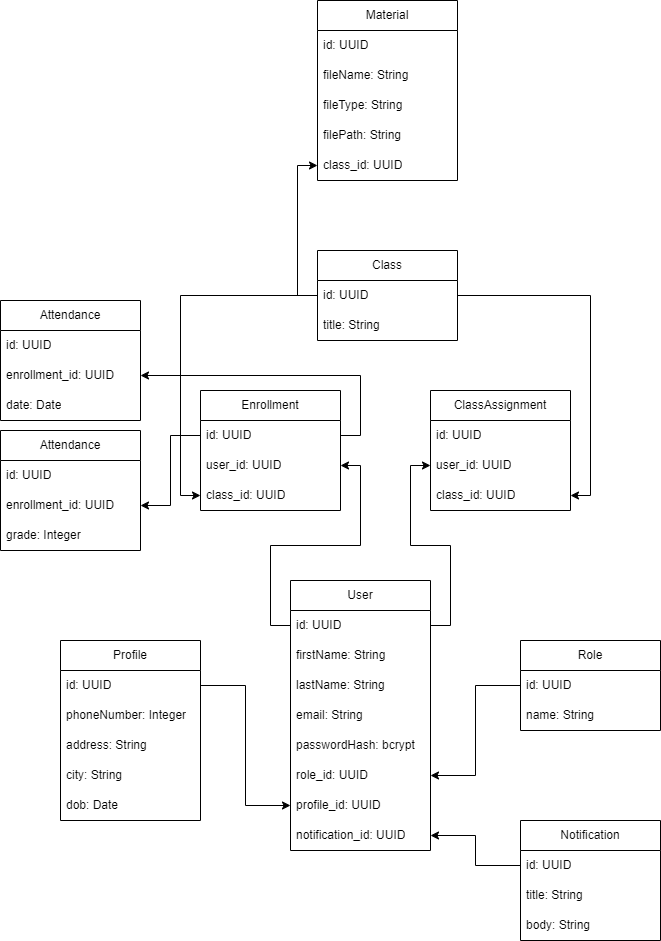

The diagram above was exported from draw.io. Its source (the exported page's mxGraphModel, read from the mxfile embedded in the PNG):
<mxGraphModel dx="2415" dy="986" grid="1" gridSize="10" guides="1" tooltips="1" connect="1" arrows="1" fold="1" page="1" pageScale="1" pageWidth="827" pageHeight="1169" math="0" shadow="0">
  <root>
    <mxCell id="0" />
    <mxCell id="1" parent="0" />
    <mxCell id="2" value="" style="group" vertex="1" connectable="0" parent="1">
      <mxGeometry x="-800" y="110" width="660" height="940" as="geometry" />
    </mxCell>
    <mxCell id="3" value="User" style="swimlane;fontStyle=0;childLayout=stackLayout;horizontal=1;startSize=30;horizontalStack=0;resizeParent=1;resizeParentMax=0;resizeLast=0;collapsible=1;marginBottom=0;whiteSpace=wrap;html=1;" vertex="1" parent="2">
      <mxGeometry x="290" y="580" width="140" height="270" as="geometry" />
    </mxCell>
    <mxCell id="4" value="id: UUID" style="text;strokeColor=none;fillColor=none;align=left;verticalAlign=middle;spacingLeft=4;spacingRight=4;overflow=hidden;points=[[0,0.5],[1,0.5]];portConstraint=eastwest;rotatable=0;whiteSpace=wrap;html=1;" vertex="1" parent="3">
      <mxGeometry y="30" width="140" height="30" as="geometry" />
    </mxCell>
    <mxCell id="5" value="firstName: String" style="text;strokeColor=none;fillColor=none;align=left;verticalAlign=middle;spacingLeft=4;spacingRight=4;overflow=hidden;points=[[0,0.5],[1,0.5]];portConstraint=eastwest;rotatable=0;whiteSpace=wrap;html=1;" vertex="1" parent="3">
      <mxGeometry y="60" width="140" height="30" as="geometry" />
    </mxCell>
    <mxCell id="6" value="lastName: String" style="text;strokeColor=none;fillColor=none;align=left;verticalAlign=middle;spacingLeft=4;spacingRight=4;overflow=hidden;points=[[0,0.5],[1,0.5]];portConstraint=eastwest;rotatable=0;whiteSpace=wrap;html=1;" vertex="1" parent="3">
      <mxGeometry y="90" width="140" height="30" as="geometry" />
    </mxCell>
    <mxCell id="7" value="email: String" style="text;strokeColor=none;fillColor=none;align=left;verticalAlign=middle;spacingLeft=4;spacingRight=4;overflow=hidden;points=[[0,0.5],[1,0.5]];portConstraint=eastwest;rotatable=0;whiteSpace=wrap;html=1;" vertex="1" parent="3">
      <mxGeometry y="120" width="140" height="30" as="geometry" />
    </mxCell>
    <mxCell id="8" value="passwordHash: bcrypt" style="text;strokeColor=none;fillColor=none;align=left;verticalAlign=middle;spacingLeft=4;spacingRight=4;overflow=hidden;points=[[0,0.5],[1,0.5]];portConstraint=eastwest;rotatable=0;whiteSpace=wrap;html=1;" vertex="1" parent="3">
      <mxGeometry y="150" width="140" height="30" as="geometry" />
    </mxCell>
    <mxCell id="9" value="role_id: UUID" style="text;strokeColor=none;fillColor=none;align=left;verticalAlign=middle;spacingLeft=4;spacingRight=4;overflow=hidden;points=[[0,0.5],[1,0.5]];portConstraint=eastwest;rotatable=0;whiteSpace=wrap;html=1;" vertex="1" parent="3">
      <mxGeometry y="180" width="140" height="30" as="geometry" />
    </mxCell>
    <mxCell id="10" value="profile_id: UUID" style="text;strokeColor=none;fillColor=none;align=left;verticalAlign=middle;spacingLeft=4;spacingRight=4;overflow=hidden;points=[[0,0.5],[1,0.5]];portConstraint=eastwest;rotatable=0;whiteSpace=wrap;html=1;" vertex="1" parent="3">
      <mxGeometry y="210" width="140" height="30" as="geometry" />
    </mxCell>
    <mxCell id="11" value="notification_id: UUID" style="text;strokeColor=none;fillColor=none;align=left;verticalAlign=middle;spacingLeft=4;spacingRight=4;overflow=hidden;points=[[0,0.5],[1,0.5]];portConstraint=eastwest;rotatable=0;whiteSpace=wrap;html=1;" vertex="1" parent="3">
      <mxGeometry y="240" width="140" height="30" as="geometry" />
    </mxCell>
    <mxCell id="12" value="Role" style="swimlane;fontStyle=0;childLayout=stackLayout;horizontal=1;startSize=30;horizontalStack=0;resizeParent=1;resizeParentMax=0;resizeLast=0;collapsible=1;marginBottom=0;whiteSpace=wrap;html=1;" vertex="1" parent="2">
      <mxGeometry x="520" y="640" width="140" height="90" as="geometry" />
    </mxCell>
    <mxCell id="13" value="id: UUID" style="text;strokeColor=none;fillColor=none;align=left;verticalAlign=middle;spacingLeft=4;spacingRight=4;overflow=hidden;points=[[0,0.5],[1,0.5]];portConstraint=eastwest;rotatable=0;whiteSpace=wrap;html=1;" vertex="1" parent="12">
      <mxGeometry y="30" width="140" height="30" as="geometry" />
    </mxCell>
    <mxCell id="14" value="name: String" style="text;strokeColor=none;fillColor=none;align=left;verticalAlign=middle;spacingLeft=4;spacingRight=4;overflow=hidden;points=[[0,0.5],[1,0.5]];portConstraint=eastwest;rotatable=0;whiteSpace=wrap;html=1;" vertex="1" parent="12">
      <mxGeometry y="60" width="140" height="30" as="geometry" />
    </mxCell>
    <mxCell id="15" value="Profile" style="swimlane;fontStyle=0;childLayout=stackLayout;horizontal=1;startSize=30;horizontalStack=0;resizeParent=1;resizeParentMax=0;resizeLast=0;collapsible=1;marginBottom=0;whiteSpace=wrap;html=1;" vertex="1" parent="2">
      <mxGeometry x="60" y="640" width="140" height="180" as="geometry" />
    </mxCell>
    <mxCell id="16" value="id: UUID" style="text;strokeColor=none;fillColor=none;align=left;verticalAlign=middle;spacingLeft=4;spacingRight=4;overflow=hidden;points=[[0,0.5],[1,0.5]];portConstraint=eastwest;rotatable=0;whiteSpace=wrap;html=1;" vertex="1" parent="15">
      <mxGeometry y="30" width="140" height="30" as="geometry" />
    </mxCell>
    <mxCell id="17" value="phoneNumber: Integer" style="text;strokeColor=none;fillColor=none;align=left;verticalAlign=middle;spacingLeft=4;spacingRight=4;overflow=hidden;points=[[0,0.5],[1,0.5]];portConstraint=eastwest;rotatable=0;whiteSpace=wrap;html=1;" vertex="1" parent="15">
      <mxGeometry y="60" width="140" height="30" as="geometry" />
    </mxCell>
    <mxCell id="18" value="address: String" style="text;strokeColor=none;fillColor=none;align=left;verticalAlign=middle;spacingLeft=4;spacingRight=4;overflow=hidden;points=[[0,0.5],[1,0.5]];portConstraint=eastwest;rotatable=0;whiteSpace=wrap;html=1;" vertex="1" parent="15">
      <mxGeometry y="90" width="140" height="30" as="geometry" />
    </mxCell>
    <mxCell id="19" value="city: String" style="text;strokeColor=none;fillColor=none;align=left;verticalAlign=middle;spacingLeft=4;spacingRight=4;overflow=hidden;points=[[0,0.5],[1,0.5]];portConstraint=eastwest;rotatable=0;whiteSpace=wrap;html=1;" vertex="1" parent="15">
      <mxGeometry y="120" width="140" height="30" as="geometry" />
    </mxCell>
    <mxCell id="20" value="dob: Date" style="text;strokeColor=none;fillColor=none;align=left;verticalAlign=middle;spacingLeft=4;spacingRight=4;overflow=hidden;points=[[0,0.5],[1,0.5]];portConstraint=eastwest;rotatable=0;whiteSpace=wrap;html=1;" vertex="1" parent="15">
      <mxGeometry y="150" width="140" height="30" as="geometry" />
    </mxCell>
    <mxCell id="21" style="edgeStyle=orthogonalEdgeStyle;rounded=0;orthogonalLoop=1;jettySize=auto;html=1;exitX=0;exitY=0.5;exitDx=0;exitDy=0;entryX=1;entryY=0.5;entryDx=0;entryDy=0;" edge="1" parent="2" source="13" target="9">
      <mxGeometry relative="1" as="geometry" />
    </mxCell>
    <mxCell id="22" style="edgeStyle=orthogonalEdgeStyle;rounded=0;orthogonalLoop=1;jettySize=auto;html=1;exitX=1;exitY=0.5;exitDx=0;exitDy=0;entryX=0;entryY=0.5;entryDx=0;entryDy=0;" edge="1" parent="2" source="16" target="10">
      <mxGeometry relative="1" as="geometry" />
    </mxCell>
    <mxCell id="23" value="Notification" style="swimlane;fontStyle=0;childLayout=stackLayout;horizontal=1;startSize=30;horizontalStack=0;resizeParent=1;resizeParentMax=0;resizeLast=0;collapsible=1;marginBottom=0;whiteSpace=wrap;html=1;" vertex="1" parent="2">
      <mxGeometry x="520" y="820" width="140" height="120" as="geometry" />
    </mxCell>
    <mxCell id="24" value="id: UUID" style="text;strokeColor=none;fillColor=none;align=left;verticalAlign=middle;spacingLeft=4;spacingRight=4;overflow=hidden;points=[[0,0.5],[1,0.5]];portConstraint=eastwest;rotatable=0;whiteSpace=wrap;html=1;" vertex="1" parent="23">
      <mxGeometry y="30" width="140" height="30" as="geometry" />
    </mxCell>
    <mxCell id="25" value="title: String" style="text;strokeColor=none;fillColor=none;align=left;verticalAlign=middle;spacingLeft=4;spacingRight=4;overflow=hidden;points=[[0,0.5],[1,0.5]];portConstraint=eastwest;rotatable=0;whiteSpace=wrap;html=1;" vertex="1" parent="23">
      <mxGeometry y="60" width="140" height="30" as="geometry" />
    </mxCell>
    <mxCell id="26" value="body: String" style="text;strokeColor=none;fillColor=none;align=left;verticalAlign=middle;spacingLeft=4;spacingRight=4;overflow=hidden;points=[[0,0.5],[1,0.5]];portConstraint=eastwest;rotatable=0;whiteSpace=wrap;html=1;" vertex="1" parent="23">
      <mxGeometry y="90" width="140" height="30" as="geometry" />
    </mxCell>
    <mxCell id="27" style="edgeStyle=orthogonalEdgeStyle;rounded=0;orthogonalLoop=1;jettySize=auto;html=1;exitX=0;exitY=0.5;exitDx=0;exitDy=0;entryX=1;entryY=0.5;entryDx=0;entryDy=0;" edge="1" parent="2" source="24" target="11">
      <mxGeometry relative="1" as="geometry" />
    </mxCell>
    <mxCell id="28" value="Enrollment" style="swimlane;fontStyle=0;childLayout=stackLayout;horizontal=1;startSize=30;horizontalStack=0;resizeParent=1;resizeParentMax=0;resizeLast=0;collapsible=1;marginBottom=0;whiteSpace=wrap;html=1;" vertex="1" parent="2">
      <mxGeometry x="200" y="390" width="140" height="120" as="geometry" />
    </mxCell>
    <mxCell id="29" value="id: UUID" style="text;strokeColor=none;fillColor=none;align=left;verticalAlign=middle;spacingLeft=4;spacingRight=4;overflow=hidden;points=[[0,0.5],[1,0.5]];portConstraint=eastwest;rotatable=0;whiteSpace=wrap;html=1;" vertex="1" parent="28">
      <mxGeometry y="30" width="140" height="30" as="geometry" />
    </mxCell>
    <mxCell id="30" value="user_id: UUID" style="text;strokeColor=none;fillColor=none;align=left;verticalAlign=middle;spacingLeft=4;spacingRight=4;overflow=hidden;points=[[0,0.5],[1,0.5]];portConstraint=eastwest;rotatable=0;whiteSpace=wrap;html=1;" vertex="1" parent="28">
      <mxGeometry y="60" width="140" height="30" as="geometry" />
    </mxCell>
    <mxCell id="31" value="class_id: UUID" style="text;strokeColor=none;fillColor=none;align=left;verticalAlign=middle;spacingLeft=4;spacingRight=4;overflow=hidden;points=[[0,0.5],[1,0.5]];portConstraint=eastwest;rotatable=0;whiteSpace=wrap;html=1;" vertex="1" parent="28">
      <mxGeometry y="90" width="140" height="30" as="geometry" />
    </mxCell>
    <mxCell id="32" value="ClassAssignment" style="swimlane;fontStyle=0;childLayout=stackLayout;horizontal=1;startSize=30;horizontalStack=0;resizeParent=1;resizeParentMax=0;resizeLast=0;collapsible=1;marginBottom=0;whiteSpace=wrap;html=1;" vertex="1" parent="2">
      <mxGeometry x="430" y="390" width="140" height="120" as="geometry" />
    </mxCell>
    <mxCell id="33" value="id: UUID" style="text;strokeColor=none;fillColor=none;align=left;verticalAlign=middle;spacingLeft=4;spacingRight=4;overflow=hidden;points=[[0,0.5],[1,0.5]];portConstraint=eastwest;rotatable=0;whiteSpace=wrap;html=1;" vertex="1" parent="32">
      <mxGeometry y="30" width="140" height="30" as="geometry" />
    </mxCell>
    <mxCell id="34" value="user_id: UUID" style="text;strokeColor=none;fillColor=none;align=left;verticalAlign=middle;spacingLeft=4;spacingRight=4;overflow=hidden;points=[[0,0.5],[1,0.5]];portConstraint=eastwest;rotatable=0;whiteSpace=wrap;html=1;" vertex="1" parent="32">
      <mxGeometry y="60" width="140" height="30" as="geometry" />
    </mxCell>
    <mxCell id="35" value="class_id: UUID" style="text;strokeColor=none;fillColor=none;align=left;verticalAlign=middle;spacingLeft=4;spacingRight=4;overflow=hidden;points=[[0,0.5],[1,0.5]];portConstraint=eastwest;rotatable=0;whiteSpace=wrap;html=1;" vertex="1" parent="32">
      <mxGeometry y="90" width="140" height="30" as="geometry" />
    </mxCell>
    <mxCell id="36" value="Attendance" style="swimlane;fontStyle=0;childLayout=stackLayout;horizontal=1;startSize=30;horizontalStack=0;resizeParent=1;resizeParentMax=0;resizeLast=0;collapsible=1;marginBottom=0;whiteSpace=wrap;html=1;" vertex="1" parent="2">
      <mxGeometry y="300" width="140" height="120" as="geometry" />
    </mxCell>
    <mxCell id="37" value="id: UUID" style="text;strokeColor=none;fillColor=none;align=left;verticalAlign=middle;spacingLeft=4;spacingRight=4;overflow=hidden;points=[[0,0.5],[1,0.5]];portConstraint=eastwest;rotatable=0;whiteSpace=wrap;html=1;" vertex="1" parent="36">
      <mxGeometry y="30" width="140" height="30" as="geometry" />
    </mxCell>
    <mxCell id="38" value="enrollment_id: UUID" style="text;strokeColor=none;fillColor=none;align=left;verticalAlign=middle;spacingLeft=4;spacingRight=4;overflow=hidden;points=[[0,0.5],[1,0.5]];portConstraint=eastwest;rotatable=0;whiteSpace=wrap;html=1;" vertex="1" parent="36">
      <mxGeometry y="60" width="140" height="30" as="geometry" />
    </mxCell>
    <mxCell id="39" value="date: Date" style="text;strokeColor=none;fillColor=none;align=left;verticalAlign=middle;spacingLeft=4;spacingRight=4;overflow=hidden;points=[[0,0.5],[1,0.5]];portConstraint=eastwest;rotatable=0;whiteSpace=wrap;html=1;" vertex="1" parent="36">
      <mxGeometry y="90" width="140" height="30" as="geometry" />
    </mxCell>
    <mxCell id="40" value="Attendance" style="swimlane;fontStyle=0;childLayout=stackLayout;horizontal=1;startSize=30;horizontalStack=0;resizeParent=1;resizeParentMax=0;resizeLast=0;collapsible=1;marginBottom=0;whiteSpace=wrap;html=1;" vertex="1" parent="2">
      <mxGeometry y="430" width="140" height="120" as="geometry" />
    </mxCell>
    <mxCell id="41" value="id: UUID" style="text;strokeColor=none;fillColor=none;align=left;verticalAlign=middle;spacingLeft=4;spacingRight=4;overflow=hidden;points=[[0,0.5],[1,0.5]];portConstraint=eastwest;rotatable=0;whiteSpace=wrap;html=1;" vertex="1" parent="40">
      <mxGeometry y="30" width="140" height="30" as="geometry" />
    </mxCell>
    <mxCell id="42" value="enrollment_id: UUID" style="text;strokeColor=none;fillColor=none;align=left;verticalAlign=middle;spacingLeft=4;spacingRight=4;overflow=hidden;points=[[0,0.5],[1,0.5]];portConstraint=eastwest;rotatable=0;whiteSpace=wrap;html=1;" vertex="1" parent="40">
      <mxGeometry y="60" width="140" height="30" as="geometry" />
    </mxCell>
    <mxCell id="43" value="grade: Integer" style="text;strokeColor=none;fillColor=none;align=left;verticalAlign=middle;spacingLeft=4;spacingRight=4;overflow=hidden;points=[[0,0.5],[1,0.5]];portConstraint=eastwest;rotatable=0;whiteSpace=wrap;html=1;" vertex="1" parent="40">
      <mxGeometry y="90" width="140" height="30" as="geometry" />
    </mxCell>
    <mxCell id="44" value="Class" style="swimlane;fontStyle=0;childLayout=stackLayout;horizontal=1;startSize=30;horizontalStack=0;resizeParent=1;resizeParentMax=0;resizeLast=0;collapsible=1;marginBottom=0;whiteSpace=wrap;html=1;" vertex="1" parent="2">
      <mxGeometry x="317" y="250" width="140" height="90" as="geometry" />
    </mxCell>
    <mxCell id="45" value="id: UUID" style="text;strokeColor=none;fillColor=none;align=left;verticalAlign=middle;spacingLeft=4;spacingRight=4;overflow=hidden;points=[[0,0.5],[1,0.5]];portConstraint=eastwest;rotatable=0;whiteSpace=wrap;html=1;" vertex="1" parent="44">
      <mxGeometry y="30" width="140" height="30" as="geometry" />
    </mxCell>
    <mxCell id="46" value="title: String" style="text;strokeColor=none;fillColor=none;align=left;verticalAlign=middle;spacingLeft=4;spacingRight=4;overflow=hidden;points=[[0,0.5],[1,0.5]];portConstraint=eastwest;rotatable=0;whiteSpace=wrap;html=1;" vertex="1" parent="44">
      <mxGeometry y="60" width="140" height="30" as="geometry" />
    </mxCell>
    <mxCell id="47" style="edgeStyle=orthogonalEdgeStyle;rounded=0;orthogonalLoop=1;jettySize=auto;html=1;exitX=1;exitY=0.5;exitDx=0;exitDy=0;entryX=1;entryY=0.5;entryDx=0;entryDy=0;" edge="1" parent="2" source="45" target="35">
      <mxGeometry relative="1" as="geometry" />
    </mxCell>
    <mxCell id="48" style="edgeStyle=orthogonalEdgeStyle;rounded=0;orthogonalLoop=1;jettySize=auto;html=1;exitX=0;exitY=0.5;exitDx=0;exitDy=0;entryX=0;entryY=0.5;entryDx=0;entryDy=0;" edge="1" parent="2" source="45" target="31">
      <mxGeometry relative="1" as="geometry" />
    </mxCell>
    <mxCell id="49" style="edgeStyle=orthogonalEdgeStyle;rounded=0;orthogonalLoop=1;jettySize=auto;html=1;exitX=0;exitY=0.5;exitDx=0;exitDy=0;entryX=1;entryY=0.5;entryDx=0;entryDy=0;" edge="1" parent="2" source="4" target="30">
      <mxGeometry relative="1" as="geometry" />
    </mxCell>
    <mxCell id="50" style="edgeStyle=orthogonalEdgeStyle;rounded=0;orthogonalLoop=1;jettySize=auto;html=1;exitX=1;exitY=0.5;exitDx=0;exitDy=0;entryX=0;entryY=0.5;entryDx=0;entryDy=0;" edge="1" parent="2" source="4" target="34">
      <mxGeometry relative="1" as="geometry" />
    </mxCell>
    <mxCell id="51" style="edgeStyle=orthogonalEdgeStyle;rounded=0;orthogonalLoop=1;jettySize=auto;html=1;exitX=0;exitY=0.5;exitDx=0;exitDy=0;entryX=1;entryY=0.5;entryDx=0;entryDy=0;" edge="1" parent="2" source="29" target="42">
      <mxGeometry relative="1" as="geometry" />
    </mxCell>
    <mxCell id="52" style="edgeStyle=orthogonalEdgeStyle;rounded=0;orthogonalLoop=1;jettySize=auto;html=1;exitX=1;exitY=0.5;exitDx=0;exitDy=0;entryX=1;entryY=0.5;entryDx=0;entryDy=0;" edge="1" parent="2" source="29" target="38">
      <mxGeometry relative="1" as="geometry" />
    </mxCell>
    <mxCell id="53" value="Material" style="swimlane;fontStyle=0;childLayout=stackLayout;horizontal=1;startSize=30;horizontalStack=0;resizeParent=1;resizeParentMax=0;resizeLast=0;collapsible=1;marginBottom=0;whiteSpace=wrap;html=1;" vertex="1" parent="2">
      <mxGeometry x="317" width="140" height="180" as="geometry" />
    </mxCell>
    <mxCell id="54" value="id: UUID" style="text;strokeColor=none;fillColor=none;align=left;verticalAlign=middle;spacingLeft=4;spacingRight=4;overflow=hidden;points=[[0,0.5],[1,0.5]];portConstraint=eastwest;rotatable=0;whiteSpace=wrap;html=1;" vertex="1" parent="53">
      <mxGeometry y="30" width="140" height="30" as="geometry" />
    </mxCell>
    <mxCell id="55" value="fileName: String" style="text;strokeColor=none;fillColor=none;align=left;verticalAlign=middle;spacingLeft=4;spacingRight=4;overflow=hidden;points=[[0,0.5],[1,0.5]];portConstraint=eastwest;rotatable=0;whiteSpace=wrap;html=1;" vertex="1" parent="53">
      <mxGeometry y="60" width="140" height="30" as="geometry" />
    </mxCell>
    <mxCell id="56" value="fileType: String" style="text;strokeColor=none;fillColor=none;align=left;verticalAlign=middle;spacingLeft=4;spacingRight=4;overflow=hidden;points=[[0,0.5],[1,0.5]];portConstraint=eastwest;rotatable=0;whiteSpace=wrap;html=1;" vertex="1" parent="53">
      <mxGeometry y="90" width="140" height="30" as="geometry" />
    </mxCell>
    <mxCell id="57" value="filePath: String" style="text;strokeColor=none;fillColor=none;align=left;verticalAlign=middle;spacingLeft=4;spacingRight=4;overflow=hidden;points=[[0,0.5],[1,0.5]];portConstraint=eastwest;rotatable=0;whiteSpace=wrap;html=1;" vertex="1" parent="53">
      <mxGeometry y="120" width="140" height="30" as="geometry" />
    </mxCell>
    <mxCell id="58" value="class_id: UUID" style="text;strokeColor=none;fillColor=none;align=left;verticalAlign=middle;spacingLeft=4;spacingRight=4;overflow=hidden;points=[[0,0.5],[1,0.5]];portConstraint=eastwest;rotatable=0;whiteSpace=wrap;html=1;" vertex="1" parent="53">
      <mxGeometry y="150" width="140" height="30" as="geometry" />
    </mxCell>
    <mxCell id="59" style="edgeStyle=orthogonalEdgeStyle;rounded=0;orthogonalLoop=1;jettySize=auto;html=1;exitX=0;exitY=0.5;exitDx=0;exitDy=0;entryX=0;entryY=0.5;entryDx=0;entryDy=0;" edge="1" parent="2" source="45" target="58">
      <mxGeometry relative="1" as="geometry" />
    </mxCell>
  </root>
</mxGraphModel>